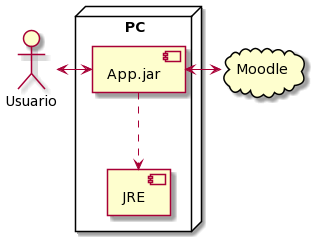

The diagram above was rendered by PlantUML. Its source (embedded in the PNG):
@startuml
actor Usuario
node PC {
  component App.jar
  component JRE
}
cloud Moodle

Usuario <-> App.jar
App.jar ..> JRE
App.jar <-> Moodle
@enduml